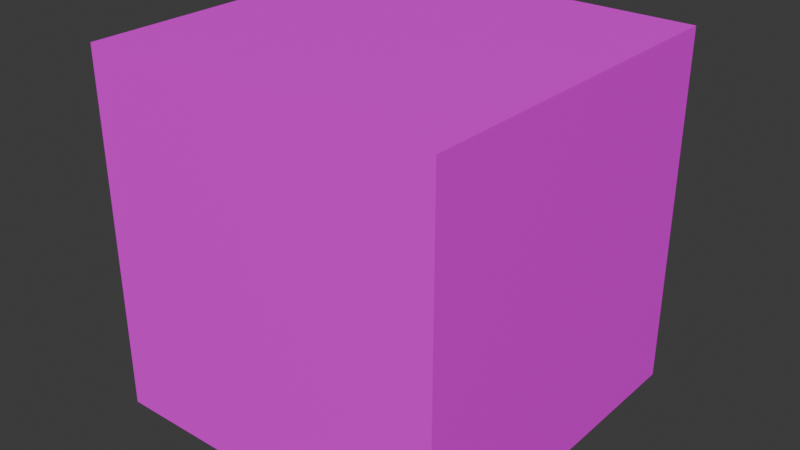 # Source: yaju.blend  (saved by Blender 4.4.30; exported with 4.5.12 LTS)
import bpy
from mathutils import Matrix  # noqa: F401  (used for matrix-valued properties, if any)

bpy.ops.wm.read_factory_settings(use_empty=True)
scene = bpy.context.scene
scene.name = 'Scene'

# ---- collections
col_collection = bpy.data.collections.new('Collection'); scene.collection.children.link(col_collection)

# ---- images (referenced by path relative to the original .blend; pixels are not part of the script)
import os
ASSET_DIR = os.environ.get("B2B_ASSET_DIR", "")  # directory of the original .blend (textures are referenced by path, not embedded)
HERE = os.path.dirname(os.path.abspath(__file__))  # packed textures are extracted next to this script under _unpacked/

def load_image(name, relpath, width, height, colorspace="sRGB"):
    """Load a texture the original file referenced (path relative to the .blend, or extracted next to this script)."""
    p = next((c for c in (os.path.join(HERE, relpath), os.path.join(ASSET_DIR, relpath)) if relpath and os.path.exists(c)), "")
    if p:
        img = bpy.data.images.load(p, check_existing=True)
        img.name = name
    else:  # same state as the original file: an image datablock whose file is absent (Cycles renders it pink)
        img = bpy.data.images.new(name, width, height)
        img.source = "FILE"
        img.filepath = "//" + (relpath or name)
    img.colorspace_settings.name = colorspace
    return img
img_yjsen_jpg = load_image('YJsen.jpg', 'YJsen.jpg', 1024, 1024, 'sRGB')

# ---- materials (node trees are filled in below, after node groups)
mat_material_001 = bpy.data.materials.new('Material.001')

# ---- material node trees
mat_material_001.use_nodes = True; mat_material_001.node_tree.nodes.clear()
_N = mat_material_001.node_tree.nodes; _L = mat_material_001.node_tree.links
n0 = _N.new('ShaderNodeBsdfPrincipled'); n0.name = 'Principled BSDF'; n0.location = (10, 300)
n1 = _N.new('ShaderNodeOutputMaterial'); n1.name = 'Material Output'; n1.location = (300, 300)
n2 = _N.new('ShaderNodeTexImage'); n2.name = 'Image Texture'; n2.location = (-354, 212)
n2.image = img_yjsen_jpg
_L.new(n0.outputs[0], n1.inputs[0])
_L.new(n2.outputs[0], n0.inputs[0])
n1.is_active_output = True

# ---- world
world_world = bpy.data.worlds.new('World'); scene.world = world_world
world_world.use_nodes = True; world_world.node_tree.nodes.clear()
_N = world_world.node_tree.nodes; _L = world_world.node_tree.links
n0 = _N.new('ShaderNodeOutputWorld'); n0.name = 'World Output'; n0.location = (300, 300)
n1 = _N.new('ShaderNodeBackground'); n1.name = 'Background'; n1.location = (10, 300)
n1.inputs[0].default_value = (0.05088, 0.05088, 0.05088, 1.0)
_L.new(n1.outputs[0], n0.inputs[0])
n0.is_active_output = True
world_world.color = (0.05088, 0.05088, 0.05088)
world_world.sun_shadow_jitter_overblur = 0.0

# ---- meshes
me_cube_002 = bpy.data.meshes.new('Cube.002')
me_cube_002.from_pydata([(-1.0, -1.0, -1.0), (-1.0, -1.0, 1.0), (-1.0, 1.0, -1.0), (-1.0, 1.0, 1.0), (1.0, -1.0, -1.0), (1.0, -1.0, 1.0), (1.0, 1.0, -1.0), (1.0, 1.0, 1.0)], [], [(0, 1, 3, 2), (2, 3, 7, 6), (6, 7, 5, 4), (4, 5, 1, 0), (2, 6, 4, 0), (7, 3, 1, 5)])
_uv = me_cube_002.uv_layers.new(name='UVMap')
_uv.uv.foreach_set('vector', [0.03793, -1.88, 0.9843, -1.88, 0.9843, -0.9334, 0.03793, -0.9334, 0.03793, -0.9334, 0.9843, -0.9334, 0.9843, 0.01296, 0.03793, 0.01296, 0.03793, 0.01296, 0.9843, 0.01296, 0.9843, 0.9593, 0.03793, 0.9593, 0.03793, 0.9593, 0.9843, 0.9593, 0.9843, 1.906, 0.03793, 1.906, -0.9084, 0.01296, 0.03793, 0.01296, 0.03793, 0.9593, -0.9084, 0.9593, 0.9843, 0.01296, 1.931, 0.01296, 1.931, 0.9593, 0.9843, 0.9593])
me_cube_002.materials.append(mat_material_001)
me_cube_002.update()

# ---- objects
ob_cube = bpy.data.objects.new('Cube', me_cube_002)

# ---- transforms, parenting, visibility, modifiers, constraints
ob_cube.location = (0.0, 0.0, 0.0)

# ---- collection membership
col_collection.objects.link(ob_cube)

# ---- scene / render settings (as saved in the file)
scene.frame_start = 1; scene.frame_end = 250; scene.frame_set(1)
scene.render.engine = 'BLENDER_EEVEE_NEXT'
bpy.context.view_layer.update()

# ---- added for rendering (the .blend has no active camera and no usable light): camera, sun
cam_auto = bpy.data.cameras.new('AutoCamera')
cam_auto.lens = 50.0
cam_auto.sensor_width = 36.0
cam_auto.clip_end = 1000.0
ob_auto_camera = bpy.data.objects.new('AutoCamera', cam_auto)
scene.collection.objects.link(ob_auto_camera)
ob_auto_camera.location = (3.20507, -3.84609, 2.56406)
ob_auto_camera.rotation_euler = (1.09748, -7.21219e-08, 0.694738)
scene.camera = ob_auto_camera
light_auto_sun = bpy.data.lights.new('AutoSun', 'SUN')
light_auto_sun.energy = 3.0
light_auto_sun.angle = 0.0523599
ob_auto_sun = bpy.data.objects.new('AutoSun', light_auto_sun)
scene.collection.objects.link(ob_auto_sun)
ob_auto_sun.rotation_euler = (0.872665, 0.174533, 0.523599)
bpy.context.view_layer.update()
